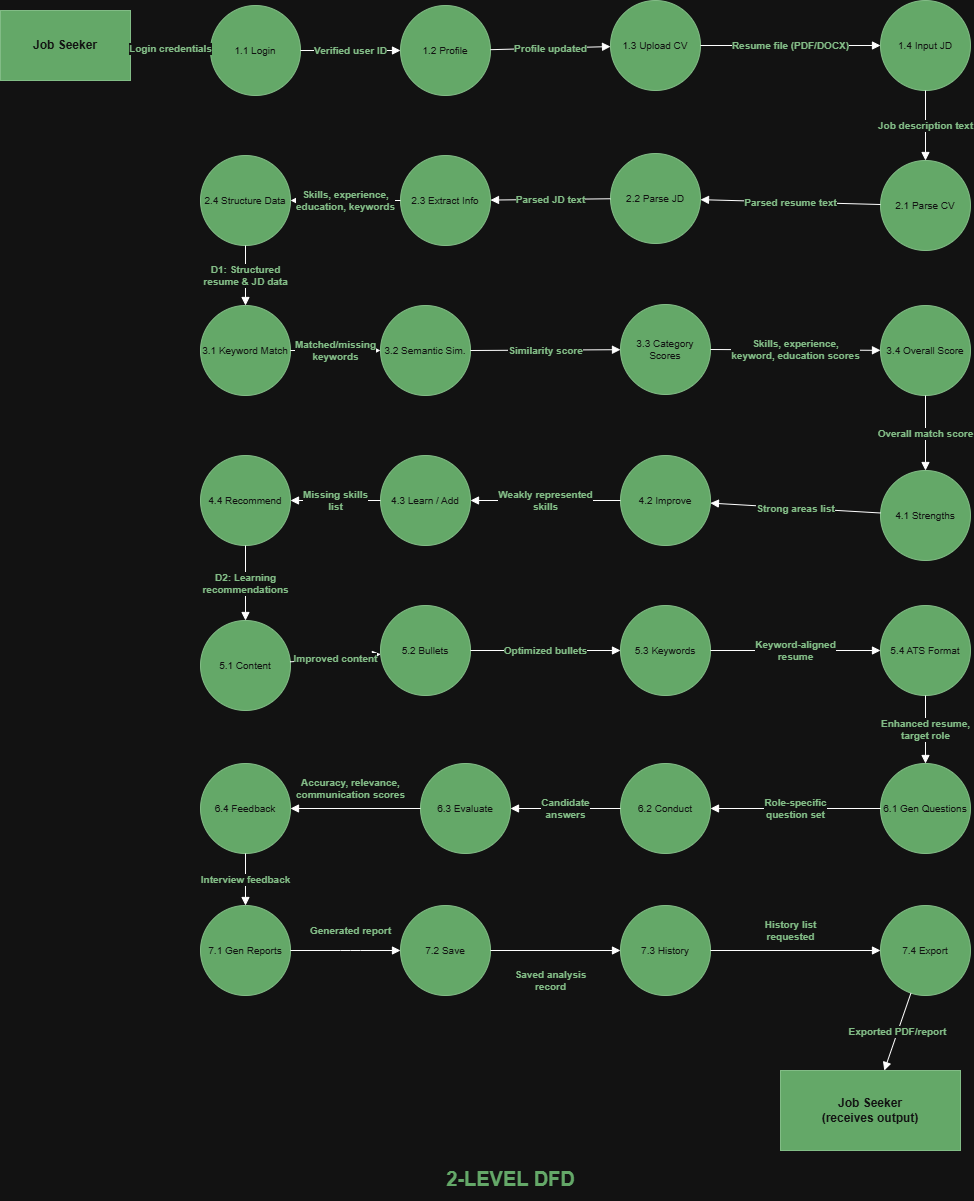

The diagram above was exported from draw.io. Its source (the exported page's mxGraphModel, read from the mxfile embedded in the PNG):
<mxGraphModel dx="2289" dy="1249" grid="1" gridSize="10" guides="1" tooltips="1" connect="1" arrows="1" fold="1" page="1" pageScale="1" pageWidth="1000" pageHeight="1300" math="0" shadow="0">
  <root>
    <mxCell id="0" />
    <mxCell id="1" parent="0" />
    <mxCell id="jsA" parent="1" style="rounded=0;whiteSpace=wrap;html=1;fillColor=#2e7d32;strokeColor=#1b5e20;fontColor=#ffffff;fontSize=12;fontStyle=1;" value="Job Seeker" vertex="1">
      <mxGeometry height="70" width="130" y="60" as="geometry" />
    </mxCell>
    <mxCell id="n11" parent="1" style="ellipse;whiteSpace=wrap;html=1;fillColor=#2e7d32;strokeColor=#1b5e20;fontColor=#ffffff;fontSize=10;" value="1.1 Login" vertex="1">
      <mxGeometry height="90" width="90" x="210" y="55" as="geometry" />
    </mxCell>
    <mxCell id="n12" parent="1" style="ellipse;whiteSpace=wrap;html=1;fillColor=#2e7d32;strokeColor=#1b5e20;fontColor=#ffffff;fontSize=10;" value="1.2 Profile" vertex="1">
      <mxGeometry height="90" width="90" x="400" y="55" as="geometry" />
    </mxCell>
    <mxCell id="n13" parent="1" style="ellipse;whiteSpace=wrap;html=1;fillColor=#2e7d32;strokeColor=#1b5e20;fontColor=#ffffff;fontSize=10;" value="1.3 Upload CV" vertex="1">
      <mxGeometry height="90" width="90" x="610" y="50" as="geometry" />
    </mxCell>
    <mxCell id="n14" parent="1" style="ellipse;whiteSpace=wrap;html=1;fillColor=#2e7d32;strokeColor=#1b5e20;fontColor=#ffffff;fontSize=10;" value="1.4 Input JD" vertex="1">
      <mxGeometry height="90" width="90" x="880" y="50" as="geometry" />
    </mxCell>
    <mxCell id="n21" parent="1" style="ellipse;whiteSpace=wrap;html=1;fillColor=#2e7d32;strokeColor=#1b5e20;fontColor=#ffffff;fontSize=10;" value="2.1 Parse CV" vertex="1">
      <mxGeometry height="90" width="90" x="880" y="210" as="geometry" />
    </mxCell>
    <mxCell id="n22" parent="1" style="ellipse;whiteSpace=wrap;html=1;fillColor=#2e7d32;strokeColor=#1b5e20;fontColor=#ffffff;fontSize=10;" value="2.2 Parse JD" vertex="1">
      <mxGeometry height="90" width="90" x="610" y="203" as="geometry" />
    </mxCell>
    <mxCell id="n23" parent="1" style="ellipse;whiteSpace=wrap;html=1;fillColor=#2e7d32;strokeColor=#1b5e20;fontColor=#ffffff;fontSize=10;" value="2.3 Extract Info" vertex="1">
      <mxGeometry height="90" width="90" x="400" y="205" as="geometry" />
    </mxCell>
    <mxCell id="n24" parent="1" style="ellipse;whiteSpace=wrap;html=1;fillColor=#2e7d32;strokeColor=#1b5e20;fontColor=#ffffff;fontSize=10;" value="2.4 Structure Data" vertex="1">
      <mxGeometry height="90" width="90" x="200" y="205" as="geometry" />
    </mxCell>
    <mxCell id="n31" parent="1" style="ellipse;whiteSpace=wrap;html=1;fillColor=#2e7d32;strokeColor=#1b5e20;fontColor=#ffffff;fontSize=10;" value="3.1 Keyword Match" vertex="1">
      <mxGeometry height="90" width="90" x="200" y="355" as="geometry" />
    </mxCell>
    <mxCell id="n32" parent="1" style="ellipse;whiteSpace=wrap;html=1;fillColor=#2e7d32;strokeColor=#1b5e20;fontColor=#ffffff;fontSize=10;" value="3.2 Semantic Sim." vertex="1">
      <mxGeometry height="90" width="90" x="380" y="355" as="geometry" />
    </mxCell>
    <mxCell id="n33" parent="1" style="ellipse;whiteSpace=wrap;html=1;fillColor=#2e7d32;strokeColor=#1b5e20;fontColor=#ffffff;fontSize=10;" value="3.3 Category Scores" vertex="1">
      <mxGeometry height="90" width="90" x="620" y="354" as="geometry" />
    </mxCell>
    <mxCell id="n34" parent="1" style="ellipse;whiteSpace=wrap;html=1;fillColor=#2e7d32;strokeColor=#1b5e20;fontColor=#ffffff;fontSize=10;" value="3.4 Overall Score" vertex="1">
      <mxGeometry height="90" width="90" x="880" y="355" as="geometry" />
    </mxCell>
    <mxCell id="n41" parent="1" style="ellipse;whiteSpace=wrap;html=1;fillColor=#2e7d32;strokeColor=#1b5e20;fontColor=#ffffff;fontSize=10;" value="4.1 Strengths" vertex="1">
      <mxGeometry height="90" width="90" x="880" y="520" as="geometry" />
    </mxCell>
    <mxCell id="n42" parent="1" style="ellipse;whiteSpace=wrap;html=1;fillColor=#2e7d32;strokeColor=#1b5e20;fontColor=#ffffff;fontSize=10;" value="4.2 Improve" vertex="1">
      <mxGeometry height="90" width="90" x="620" y="505" as="geometry" />
    </mxCell>
    <mxCell id="n43" parent="1" style="ellipse;whiteSpace=wrap;html=1;fillColor=#2e7d32;strokeColor=#1b5e20;fontColor=#ffffff;fontSize=10;" value="4.3 Learn / Add" vertex="1">
      <mxGeometry height="90" width="90" x="380" y="505" as="geometry" />
    </mxCell>
    <mxCell id="n44" parent="1" style="ellipse;whiteSpace=wrap;html=1;fillColor=#2e7d32;strokeColor=#1b5e20;fontColor=#ffffff;fontSize=10;" value="4.4 Recommend" vertex="1">
      <mxGeometry height="90" width="90" x="200" y="505" as="geometry" />
    </mxCell>
    <mxCell id="n51" parent="1" style="ellipse;whiteSpace=wrap;html=1;fillColor=#2e7d32;strokeColor=#1b5e20;fontColor=#ffffff;fontSize=10;" value="5.1 Content" vertex="1">
      <mxGeometry height="90" width="90" x="200" y="670" as="geometry" />
    </mxCell>
    <mxCell id="n52" parent="1" style="ellipse;whiteSpace=wrap;html=1;fillColor=#2e7d32;strokeColor=#1b5e20;fontColor=#ffffff;fontSize=10;" value="5.2 Bullets" vertex="1">
      <mxGeometry height="90" width="90" x="380" y="655" as="geometry" />
    </mxCell>
    <mxCell id="n53" parent="1" style="ellipse;whiteSpace=wrap;html=1;fillColor=#2e7d32;strokeColor=#1b5e20;fontColor=#ffffff;fontSize=10;" value="5.3 Keywords" vertex="1">
      <mxGeometry height="90" width="90" x="620" y="655" as="geometry" />
    </mxCell>
    <mxCell id="n54" parent="1" style="ellipse;whiteSpace=wrap;html=1;fillColor=#2e7d32;strokeColor=#1b5e20;fontColor=#ffffff;fontSize=10;" value="5.4 ATS Format" vertex="1">
      <mxGeometry height="90" width="90" x="880" y="655" as="geometry" />
    </mxCell>
    <mxCell id="n61" parent="1" style="ellipse;whiteSpace=wrap;html=1;fillColor=#2e7d32;strokeColor=#1b5e20;fontColor=#ffffff;fontSize=10;" value="6.1 Gen Questions" vertex="1">
      <mxGeometry height="90" width="90" x="880" y="813" as="geometry" />
    </mxCell>
    <mxCell id="n62" parent="1" style="ellipse;whiteSpace=wrap;html=1;fillColor=#2e7d32;strokeColor=#1b5e20;fontColor=#ffffff;fontSize=10;" value="6.2 Conduct" vertex="1">
      <mxGeometry height="90" width="90" x="620" y="813" as="geometry" />
    </mxCell>
    <mxCell id="n63" parent="1" style="ellipse;whiteSpace=wrap;html=1;fillColor=#2e7d32;strokeColor=#1b5e20;fontColor=#ffffff;fontSize=10;" value="6.3 Evaluate" vertex="1">
      <mxGeometry height="90" width="90" x="420" y="813" as="geometry" />
    </mxCell>
    <mxCell id="n64" parent="1" style="ellipse;whiteSpace=wrap;html=1;fillColor=#2e7d32;strokeColor=#1b5e20;fontColor=#ffffff;fontSize=10;" value="6.4 Feedback" vertex="1">
      <mxGeometry height="90" width="90" x="200" y="813" as="geometry" />
    </mxCell>
    <mxCell id="n71" parent="1" style="ellipse;whiteSpace=wrap;html=1;fillColor=#2e7d32;strokeColor=#1b5e20;fontColor=#ffffff;fontSize=10;" value="7.1 Gen Reports" vertex="1">
      <mxGeometry height="90" width="90" x="200" y="955" as="geometry" />
    </mxCell>
    <mxCell id="n72" parent="1" style="ellipse;whiteSpace=wrap;html=1;fillColor=#2e7d32;strokeColor=#1b5e20;fontColor=#ffffff;fontSize=10;" value="7.2 Save" vertex="1">
      <mxGeometry height="90" width="90" x="400" y="955" as="geometry" />
    </mxCell>
    <mxCell id="n73" parent="1" style="ellipse;whiteSpace=wrap;html=1;fillColor=#2e7d32;strokeColor=#1b5e20;fontColor=#ffffff;fontSize=10;" value="7.3 History" vertex="1">
      <mxGeometry height="90" width="90" x="620" y="955" as="geometry" />
    </mxCell>
    <mxCell id="n74" parent="1" style="ellipse;whiteSpace=wrap;html=1;fillColor=#2e7d32;strokeColor=#1b5e20;fontColor=#ffffff;fontSize=10;" value="7.4 Export" vertex="1">
      <mxGeometry height="90" width="90" x="880" y="955" as="geometry" />
    </mxCell>
    <mxCell id="jsB" parent="1" style="rounded=0;whiteSpace=wrap;html=1;fillColor=#2e7d32;strokeColor=#1b5e20;fontColor=#ffffff;fontSize=12;fontStyle=1;" value="Job Seeker&#10;(receives output)" vertex="1">
      <mxGeometry height="80" width="180" x="780" y="1120" as="geometry" />
    </mxCell>
    <mxCell id="f1" edge="1" parent="1" source="jsA" style="edgeStyle=none;html=1;endArrow=block;fontColor=#1b5e20;fontSize=10;fontStyle=1;" target="n11" value="Login credentials">
      <mxGeometry relative="1" as="geometry" />
    </mxCell>
    <mxCell id="f2" edge="1" parent="1" source="n11" style="edgeStyle=none;html=1;endArrow=block;fontColor=#1b5e20;fontSize=10;fontStyle=1;" target="n12" value="Verified user ID">
      <mxGeometry relative="1" as="geometry" />
    </mxCell>
    <mxCell id="f3" edge="1" parent="1" source="n12" style="edgeStyle=none;html=1;endArrow=block;fontColor=#1b5e20;fontSize=10;fontStyle=1;" target="n13" value="Profile updated">
      <mxGeometry relative="1" as="geometry" />
    </mxCell>
    <mxCell id="f4" edge="1" parent="1" source="n13" style="edgeStyle=none;html=1;endArrow=block;fontColor=#1b5e20;fontSize=10;fontStyle=1;" target="n14" value="Resume file (PDF/DOCX)">
      <mxGeometry relative="1" as="geometry" />
    </mxCell>
    <mxCell id="f5" edge="1" parent="1" source="n14" style="edgeStyle=none;html=1;endArrow=block;fontColor=#1b5e20;fontSize=10;fontStyle=1;" target="n21" value="Job description text">
      <mxGeometry relative="1" as="geometry" />
    </mxCell>
    <mxCell id="f6" edge="1" parent="1" source="n21" style="edgeStyle=none;html=1;endArrow=block;fontColor=#1b5e20;fontSize=10;fontStyle=1;" target="n22" value="Parsed resume text">
      <mxGeometry relative="1" as="geometry" />
    </mxCell>
    <mxCell id="f7" edge="1" parent="1" source="n22" style="edgeStyle=none;html=1;endArrow=block;fontColor=#1b5e20;fontSize=10;fontStyle=1;" target="n23" value="Parsed JD text">
      <mxGeometry relative="1" as="geometry" />
    </mxCell>
    <mxCell id="f8" edge="1" parent="1" source="n23" style="edgeStyle=none;html=1;endArrow=block;fontColor=#1b5e20;fontSize=10;fontStyle=1;" target="n24" value="Skills, experience,&#10;education, keywords">
      <mxGeometry relative="1" as="geometry" />
    </mxCell>
    <mxCell id="f9" edge="1" parent="1" source="n24" style="edgeStyle=none;html=1;endArrow=block;fontColor=#1b5e20;fontSize=10;fontStyle=1;" target="n31" value="D1: Structured&#10;resume &amp; JD data">
      <mxGeometry relative="1" as="geometry" />
    </mxCell>
    <mxCell id="f10" edge="1" parent="1" source="n31" style="edgeStyle=none;html=1;endArrow=block;fontColor=#1b5e20;fontSize=10;fontStyle=1;" target="n32" value="Matched/missing&#10;keywords">
      <mxGeometry relative="1" as="geometry" />
    </mxCell>
    <mxCell id="f11" edge="1" parent="1" source="n32" style="edgeStyle=none;html=1;endArrow=block;fontColor=#1b5e20;fontSize=10;fontStyle=1;" target="n33" value="Similarity score">
      <mxGeometry relative="1" as="geometry" />
    </mxCell>
    <mxCell id="f12" edge="1" parent="1" source="n33" style="edgeStyle=none;html=1;endArrow=block;fontColor=#1b5e20;fontSize=10;fontStyle=1;" target="n34" value="Skills, experience,&#10;keyword, education scores">
      <mxGeometry relative="1" as="geometry" />
    </mxCell>
    <mxCell id="f13" edge="1" parent="1" source="n34" style="edgeStyle=none;html=1;endArrow=block;fontColor=#1b5e20;fontSize=10;fontStyle=1;" target="n41" value="Overall match score">
      <mxGeometry relative="1" as="geometry" />
    </mxCell>
    <mxCell id="f14" edge="1" parent="1" source="n41" style="edgeStyle=none;html=1;endArrow=block;fontColor=#1b5e20;fontSize=10;fontStyle=1;" target="n42" value="Strong areas list">
      <mxGeometry relative="1" as="geometry" />
    </mxCell>
    <mxCell id="f15" edge="1" parent="1" source="n42" style="edgeStyle=none;html=1;endArrow=block;fontColor=#1b5e20;fontSize=10;fontStyle=1;" target="n43" value="Weakly represented&#10;skills">
      <mxGeometry relative="1" as="geometry" />
    </mxCell>
    <mxCell id="f16" edge="1" parent="1" source="n43" style="edgeStyle=none;html=1;endArrow=block;fontColor=#1b5e20;fontSize=10;fontStyle=1;" target="n44" value="Missing skills&#10;list">
      <mxGeometry relative="1" as="geometry" />
    </mxCell>
    <mxCell id="f17" edge="1" parent="1" source="n44" style="edgeStyle=none;html=1;endArrow=block;fontColor=#1b5e20;fontSize=10;fontStyle=1;" target="n51" value="D2: Learning&#10;recommendations">
      <mxGeometry relative="1" as="geometry" />
    </mxCell>
    <mxCell id="f18" edge="1" parent="1" source="n51" style="edgeStyle=none;html=1;endArrow=block;fontColor=#1b5e20;fontSize=10;fontStyle=1;" target="n52" value="Improved content">
      <mxGeometry relative="1" as="geometry" />
    </mxCell>
    <mxCell id="f19" edge="1" parent="1" source="n52" style="edgeStyle=none;html=1;endArrow=block;fontColor=#1b5e20;fontSize=10;fontStyle=1;" target="n53" value="Optimized bullets">
      <mxGeometry relative="1" as="geometry" />
    </mxCell>
    <mxCell id="f20" edge="1" parent="1" source="n53" style="edgeStyle=none;html=1;endArrow=block;fontColor=#1b5e20;fontSize=10;fontStyle=1;" target="n54" value="Keyword-aligned&#10;resume">
      <mxGeometry relative="1" as="geometry" />
    </mxCell>
    <mxCell id="f21" edge="1" parent="1" source="n54" style="edgeStyle=none;html=1;endArrow=block;fontColor=#1b5e20;fontSize=10;fontStyle=1;" target="n61" value="Enhanced resume,&#10;target role">
      <mxGeometry relative="1" as="geometry" />
    </mxCell>
    <mxCell id="f22" edge="1" parent="1" source="n61" style="edgeStyle=none;html=1;endArrow=block;fontColor=#1b5e20;fontSize=10;fontStyle=1;" target="n62" value="Role-specific&#10;question set">
      <mxGeometry relative="1" as="geometry" />
    </mxCell>
    <mxCell id="f23" edge="1" parent="1" source="n62" style="edgeStyle=none;html=1;endArrow=block;fontColor=#1b5e20;fontSize=10;fontStyle=1;" target="n63" value="Candidate&#10;answers">
      <mxGeometry relative="1" as="geometry" />
    </mxCell>
    <mxCell id="f24" edge="1" parent="1" source="n63" style="edgeStyle=none;html=1;endArrow=block;fontColor=#1b5e20;fontSize=10;fontStyle=1;" target="n64" value="Accuracy, relevance,&#10;communication scores">
      <mxGeometry relative="1" x="0.0769" y="-20" as="geometry">
        <mxPoint as="offset" />
      </mxGeometry>
    </mxCell>
    <mxCell id="f25" edge="1" parent="1" source="n64" style="edgeStyle=none;html=1;endArrow=block;fontColor=#1b5e20;fontSize=10;fontStyle=1;" target="n71" value="Interview feedback">
      <mxGeometry relative="1" as="geometry" />
    </mxCell>
    <mxCell id="f26" edge="1" parent="1" source="n71" style="edgeStyle=none;html=1;endArrow=block;fontColor=#1b5e20;fontSize=10;fontStyle=1;" target="n72" value="Generated report">
      <mxGeometry relative="1" x="0.0909" y="20" as="geometry">
        <mxPoint as="offset" />
        <Array as="points">
          <mxPoint x="350" y="1000" />
        </Array>
      </mxGeometry>
    </mxCell>
    <mxCell id="f27" edge="1" parent="1" source="n72" style="edgeStyle=none;html=1;endArrow=block;fontColor=#1b5e20;fontSize=10;fontStyle=1;" target="n73" value="Saved analysis&#10;record">
      <mxGeometry relative="1" x="-0.0769" y="-30" as="geometry">
        <mxPoint as="offset" />
      </mxGeometry>
    </mxCell>
    <mxCell id="f28" edge="1" parent="1" source="n73" style="edgeStyle=none;html=1;endArrow=block;fontColor=#1b5e20;fontSize=10;fontStyle=1;" target="n74" value="History list&#10;requested">
      <mxGeometry relative="1" x="-0.0588" y="20" as="geometry">
        <mxPoint as="offset" />
      </mxGeometry>
    </mxCell>
    <mxCell id="f29" edge="1" parent="1" source="n74" style="edgeStyle=none;html=1;endArrow=block;fontColor=#1b5e20;fontSize=10;fontStyle=1;" target="jsB" value="Exported PDF/report">
      <mxGeometry relative="1" as="geometry" />
    </mxCell>
    <mxCell id="title2" parent="1" style="text;html=1;align=center;fontSize=20;fontStyle=1;fontColor=#2e7d32;" value="2-LEVEL DFD" vertex="1">
      <mxGeometry height="40" width="260" x="380" y="1210" as="geometry" />
    </mxCell>
  </root>
</mxGraphModel>